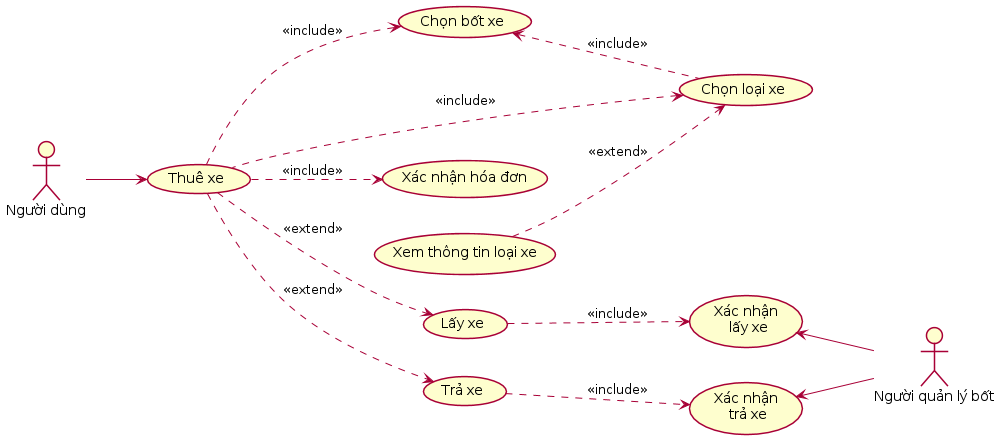

The diagram above was rendered by PlantUML. Its source (embedded in the PNG):
@startuml
left to right direction
skinparam Shadowing false

actor "Người dùng" as user 
usecase "Thuê xe" as userBooking
usecase "Chọn bốt xe" as chooseStation
usecase "Chọn loại xe" as chooseBike
usecase "Xem thông tin loại xe" as bikeInfo
usecase "Xác nhận hóa đơn" as confirmBill

usecase "Lấy xe" as userGetBike
usecase "Trả xe" as userReturnBike

actor "Người quản lý bốt" as staff
usecase "Xác nhận\n lấy xe" as confirmBooking
usecase "Xác nhận\n trả xe" as confirmReturn

user --> userBooking
    chooseStation <.u. userBooking : <<include>>
    chooseBike <.. userBooking : <<include>>
    chooseBike .u.> chooseStation : <<include>>
    confirmBill <.u. userBooking : <<include>>
    bikeInfo ..> chooseBike : <<extend>>

userBooking ..> userGetBike : <<extend>>
    userGetBike ..> confirmBooking : <<include>>
userBooking ..> userReturnBike : <<extend>>
    userReturnBike ..> confirmReturn : <<include>>
staff -u-> confirmBooking
staff -u-> confirmReturn



@enduml